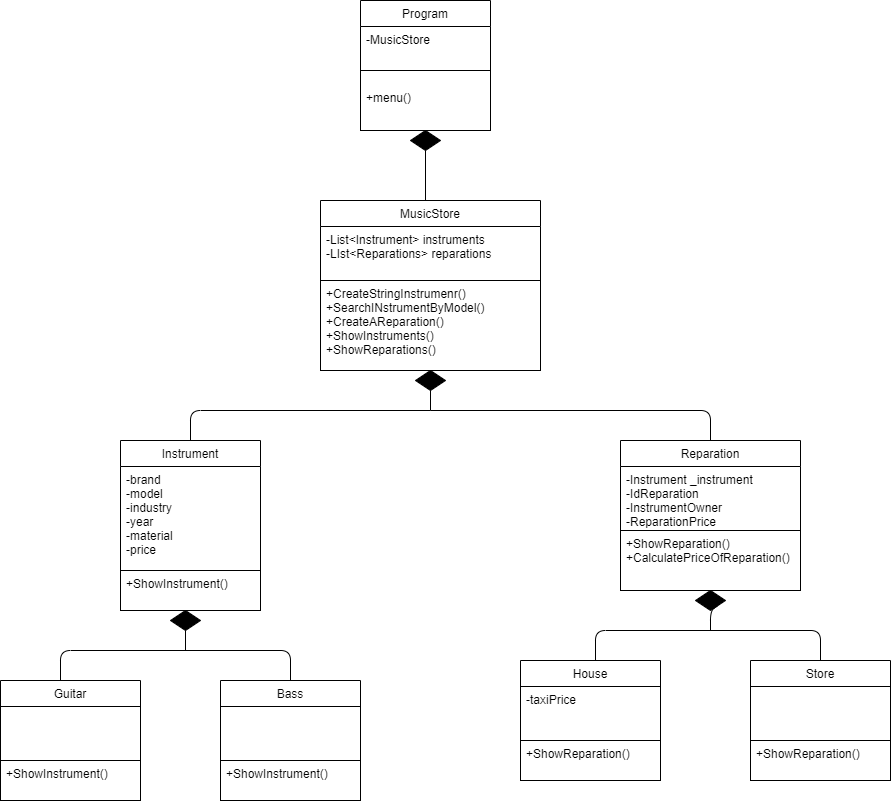

The diagram above was exported from draw.io. Its source (the exported page's mxGraphModel, read from the mxfile embedded in the PNG):
<mxGraphModel dx="-240532" dy="482" grid="1" gridSize="10" guides="1" tooltips="1" connect="1" arrows="1" fold="1" page="1" pageScale="1" pageWidth="850" pageHeight="1100" math="0" shadow="0">
  <root>
    <mxCell id="0" />
    <mxCell id="1" parent="0" />
    <mxCell id="hJebKSSVGmg-M-mGSaE0-1" value="Program" style="swimlane;fontStyle=0;childLayout=stackLayout;horizontal=1;startSize=26;fillColor=none;horizontalStack=0;resizeParent=1;resizeParentMax=0;resizeLast=0;collapsible=1;marginBottom=0;" parent="1" vertex="1">
      <mxGeometry x="241920" y="720" width="130" height="130" as="geometry" />
    </mxCell>
    <mxCell id="hJebKSSVGmg-M-mGSaE0-2" value="-MusicStore " style="text;strokeColor=none;fillColor=none;align=left;verticalAlign=top;spacingLeft=4;spacingRight=4;overflow=hidden;rotatable=0;points=[[0,0.5],[1,0.5]];portConstraint=eastwest;" parent="hJebKSSVGmg-M-mGSaE0-1" vertex="1">
      <mxGeometry y="26" width="130" height="44" as="geometry" />
    </mxCell>
    <mxCell id="hJebKSSVGmg-M-mGSaE0-3" value="&#10;+menu()" style="text;strokeColor=default;fillColor=none;align=left;verticalAlign=top;spacingLeft=4;spacingRight=4;overflow=hidden;rotatable=0;points=[[0,0.5],[1,0.5]];portConstraint=eastwest;" parent="hJebKSSVGmg-M-mGSaE0-1" vertex="1">
      <mxGeometry y="70" width="130" height="60" as="geometry" />
    </mxCell>
    <mxCell id="hJebKSSVGmg-M-mGSaE0-5" value="MusicStore" style="swimlane;fontStyle=0;childLayout=stackLayout;horizontal=1;startSize=26;fillColor=none;horizontalStack=0;resizeParent=1;resizeParentMax=0;resizeLast=0;collapsible=1;marginBottom=0;strokeColor=default;" parent="1" vertex="1">
      <mxGeometry x="241880" y="920" width="220" height="170" as="geometry" />
    </mxCell>
    <mxCell id="hJebKSSVGmg-M-mGSaE0-6" value="-List&lt;Instrument&gt; instruments&#10;-LIst&lt;Reparations&gt; reparations" style="text;strokeColor=none;fillColor=none;align=left;verticalAlign=top;spacingLeft=4;spacingRight=4;overflow=hidden;rotatable=0;points=[[0,0.5],[1,0.5]];portConstraint=eastwest;" parent="hJebKSSVGmg-M-mGSaE0-5" vertex="1">
      <mxGeometry y="26" width="220" height="54" as="geometry" />
    </mxCell>
    <mxCell id="hJebKSSVGmg-M-mGSaE0-7" value="+CreateStringInstrumenr()&#10;+SearchINstrumentByModel()&#10;+CreateAReparation()&#10;+ShowInstruments()&#10;+ShowReparations()" style="text;strokeColor=default;fillColor=none;align=left;verticalAlign=top;spacingLeft=4;spacingRight=4;overflow=hidden;rotatable=0;points=[[0,0.5],[1,0.5]];portConstraint=eastwest;" parent="hJebKSSVGmg-M-mGSaE0-5" vertex="1">
      <mxGeometry y="80" width="220" height="90" as="geometry" />
    </mxCell>
    <mxCell id="hJebKSSVGmg-M-mGSaE0-10" value="Instrument" style="swimlane;fontStyle=0;childLayout=stackLayout;horizontal=1;startSize=26;fillColor=none;horizontalStack=0;resizeParent=1;resizeParentMax=0;resizeLast=0;collapsible=1;marginBottom=0;strokeColor=default;" parent="1" vertex="1">
      <mxGeometry x="241680" y="1160" width="140" height="170" as="geometry" />
    </mxCell>
    <mxCell id="hJebKSSVGmg-M-mGSaE0-11" value="-brand&#10;-model&#10;-industry&#10;-year&#10;-material&#10;-price" style="text;strokeColor=none;fillColor=none;align=left;verticalAlign=top;spacingLeft=4;spacingRight=4;overflow=hidden;rotatable=0;points=[[0,0.5],[1,0.5]];portConstraint=eastwest;" parent="hJebKSSVGmg-M-mGSaE0-10" vertex="1">
      <mxGeometry y="26" width="140" height="104" as="geometry" />
    </mxCell>
    <mxCell id="hJebKSSVGmg-M-mGSaE0-12" value="+ShowInstrument()" style="text;strokeColor=default;fillColor=none;align=left;verticalAlign=top;spacingLeft=4;spacingRight=4;overflow=hidden;rotatable=0;points=[[0,0.5],[1,0.5]];portConstraint=eastwest;" parent="hJebKSSVGmg-M-mGSaE0-10" vertex="1">
      <mxGeometry y="130" width="140" height="40" as="geometry" />
    </mxCell>
    <mxCell id="hJebKSSVGmg-M-mGSaE0-14" value="Reparation" style="swimlane;fontStyle=0;childLayout=stackLayout;horizontal=1;startSize=26;fillColor=none;horizontalStack=0;resizeParent=1;resizeParentMax=0;resizeLast=0;collapsible=1;marginBottom=0;strokeColor=default;" parent="1" vertex="1">
      <mxGeometry x="242180" y="1160" width="180" height="150" as="geometry" />
    </mxCell>
    <mxCell id="hJebKSSVGmg-M-mGSaE0-15" value="-Instrument _instrument&#10;-IdReparation&#10;-InstrumentOwner&#10;-ReparationPrice&#10;" style="text;strokeColor=none;fillColor=none;align=left;verticalAlign=top;spacingLeft=4;spacingRight=4;overflow=hidden;rotatable=0;points=[[0,0.5],[1,0.5]];portConstraint=eastwest;" parent="hJebKSSVGmg-M-mGSaE0-14" vertex="1">
      <mxGeometry y="26" width="180" height="64" as="geometry" />
    </mxCell>
    <mxCell id="hJebKSSVGmg-M-mGSaE0-16" value="+ShowReparation()&#10;+CalculatePriceOfReparation()" style="text;strokeColor=default;fillColor=none;align=left;verticalAlign=top;spacingLeft=4;spacingRight=4;overflow=hidden;rotatable=0;points=[[0,0.5],[1,0.5]];portConstraint=eastwest;" parent="hJebKSSVGmg-M-mGSaE0-14" vertex="1">
      <mxGeometry y="90" width="180" height="60" as="geometry" />
    </mxCell>
    <mxCell id="hJebKSSVGmg-M-mGSaE0-19" value="" style="rhombus;whiteSpace=wrap;html=1;strokeColor=default;fillColor=#000000;" parent="1" vertex="1">
      <mxGeometry x="241975" y="1090" width="30" height="20" as="geometry" />
    </mxCell>
    <mxCell id="hJebKSSVGmg-M-mGSaE0-20" value="" style="endArrow=none;html=1;exitX=0.5;exitY=0;exitDx=0;exitDy=0;" parent="1" source="hJebKSSVGmg-M-mGSaE0-10" edge="1">
      <mxGeometry width="50" height="50" relative="1" as="geometry">
        <mxPoint x="241920" y="1190" as="sourcePoint" />
        <mxPoint x="241990" y="1130" as="targetPoint" />
        <Array as="points">
          <mxPoint x="241750" y="1130" />
        </Array>
      </mxGeometry>
    </mxCell>
    <mxCell id="hJebKSSVGmg-M-mGSaE0-21" value="" style="endArrow=none;html=1;exitX=0.5;exitY=0;exitDx=0;exitDy=0;" parent="1" source="hJebKSSVGmg-M-mGSaE0-14" edge="1">
      <mxGeometry width="50" height="50" relative="1" as="geometry">
        <mxPoint x="242000" y="1160" as="sourcePoint" />
        <mxPoint x="241990" y="1130" as="targetPoint" />
        <Array as="points">
          <mxPoint x="242270" y="1130" />
        </Array>
      </mxGeometry>
    </mxCell>
    <mxCell id="hJebKSSVGmg-M-mGSaE0-22" value="" style="endArrow=none;html=1;entryX=0.5;entryY=1;entryDx=0;entryDy=0;" parent="1" target="hJebKSSVGmg-M-mGSaE0-19" edge="1">
      <mxGeometry width="50" height="50" relative="1" as="geometry">
        <mxPoint x="241990" y="1130" as="sourcePoint" />
        <mxPoint x="242040" y="1110" as="targetPoint" />
      </mxGeometry>
    </mxCell>
    <mxCell id="hJebKSSVGmg-M-mGSaE0-23" value="" style="rhombus;whiteSpace=wrap;html=1;strokeColor=default;fillColor=#000000;" parent="1" vertex="1">
      <mxGeometry x="241970" y="850" width="30" height="20" as="geometry" />
    </mxCell>
    <mxCell id="hJebKSSVGmg-M-mGSaE0-24" value="" style="endArrow=none;html=1;entryX=0.5;entryY=1;entryDx=0;entryDy=0;" parent="1" target="hJebKSSVGmg-M-mGSaE0-23" edge="1">
      <mxGeometry width="50" height="50" relative="1" as="geometry">
        <mxPoint x="241985" y="920" as="sourcePoint" />
        <mxPoint x="242000" y="1120" as="targetPoint" />
      </mxGeometry>
    </mxCell>
    <mxCell id="hJebKSSVGmg-M-mGSaE0-25" value="Guitar" style="swimlane;fontStyle=0;childLayout=stackLayout;horizontal=1;startSize=26;fillColor=none;horizontalStack=0;resizeParent=1;resizeParentMax=0;resizeLast=0;collapsible=1;marginBottom=0;strokeColor=default;" parent="1" vertex="1">
      <mxGeometry x="241560" y="1400" width="140" height="120" as="geometry" />
    </mxCell>
    <mxCell id="hJebKSSVGmg-M-mGSaE0-26" value="" style="text;strokeColor=default;fillColor=none;align=left;verticalAlign=top;spacingLeft=4;spacingRight=4;overflow=hidden;rotatable=0;points=[[0,0.5],[1,0.5]];portConstraint=eastwest;" parent="hJebKSSVGmg-M-mGSaE0-25" vertex="1">
      <mxGeometry y="26" width="140" height="54" as="geometry" />
    </mxCell>
    <mxCell id="hJebKSSVGmg-M-mGSaE0-27" value="+ShowInstrument()" style="text;strokeColor=default;fillColor=none;align=left;verticalAlign=top;spacingLeft=4;spacingRight=4;overflow=hidden;rotatable=0;points=[[0,0.5],[1,0.5]];portConstraint=eastwest;" parent="hJebKSSVGmg-M-mGSaE0-25" vertex="1">
      <mxGeometry y="80" width="140" height="40" as="geometry" />
    </mxCell>
    <mxCell id="hJebKSSVGmg-M-mGSaE0-32" value="Bass" style="swimlane;fontStyle=0;childLayout=stackLayout;horizontal=1;startSize=26;fillColor=none;horizontalStack=0;resizeParent=1;resizeParentMax=0;resizeLast=0;collapsible=1;marginBottom=0;strokeColor=default;" parent="1" vertex="1">
      <mxGeometry x="241780" y="1400" width="140" height="120" as="geometry" />
    </mxCell>
    <mxCell id="hJebKSSVGmg-M-mGSaE0-33" value="" style="text;strokeColor=default;fillColor=none;align=left;verticalAlign=top;spacingLeft=4;spacingRight=4;overflow=hidden;rotatable=0;points=[[0,0.5],[1,0.5]];portConstraint=eastwest;" parent="hJebKSSVGmg-M-mGSaE0-32" vertex="1">
      <mxGeometry y="26" width="140" height="54" as="geometry" />
    </mxCell>
    <mxCell id="hJebKSSVGmg-M-mGSaE0-34" value="+ShowInstrument()" style="text;strokeColor=default;fillColor=none;align=left;verticalAlign=top;spacingLeft=4;spacingRight=4;overflow=hidden;rotatable=0;points=[[0,0.5],[1,0.5]];portConstraint=eastwest;" parent="hJebKSSVGmg-M-mGSaE0-32" vertex="1">
      <mxGeometry y="80" width="140" height="40" as="geometry" />
    </mxCell>
    <mxCell id="hJebKSSVGmg-M-mGSaE0-35" value="" style="endArrow=none;html=1;exitX=0.5;exitY=0;exitDx=0;exitDy=0;" parent="1" edge="1">
      <mxGeometry width="50" height="50" relative="1" as="geometry">
        <mxPoint x="241620" y="1400" as="sourcePoint" />
        <mxPoint x="241750" y="1370" as="targetPoint" />
        <Array as="points">
          <mxPoint x="241620" y="1370" />
        </Array>
      </mxGeometry>
    </mxCell>
    <mxCell id="hJebKSSVGmg-M-mGSaE0-36" value="" style="endArrow=none;html=1;exitX=0.5;exitY=0;exitDx=0;exitDy=0;" parent="1" edge="1">
      <mxGeometry width="50" height="50" relative="1" as="geometry">
        <mxPoint x="241850" y="1400" as="sourcePoint" />
        <mxPoint x="241740" y="1370" as="targetPoint" />
        <Array as="points">
          <mxPoint x="241850" y="1370" />
        </Array>
      </mxGeometry>
    </mxCell>
    <mxCell id="hJebKSSVGmg-M-mGSaE0-37" value="" style="rhombus;whiteSpace=wrap;html=1;strokeColor=default;fillColor=#000000;" parent="1" vertex="1">
      <mxGeometry x="241730" y="1330" width="30" height="20" as="geometry" />
    </mxCell>
    <mxCell id="hJebKSSVGmg-M-mGSaE0-38" value="" style="endArrow=none;html=1;exitX=0.5;exitY=1;exitDx=0;exitDy=0;" parent="1" source="hJebKSSVGmg-M-mGSaE0-37" edge="1">
      <mxGeometry width="50" height="50" relative="1" as="geometry">
        <mxPoint x="242000" y="1140" as="sourcePoint" />
        <mxPoint x="241745" y="1370" as="targetPoint" />
      </mxGeometry>
    </mxCell>
    <mxCell id="hJebKSSVGmg-M-mGSaE0-39" value="" style="rhombus;whiteSpace=wrap;html=1;strokeColor=default;fillColor=#000000;" parent="1" vertex="1">
      <mxGeometry x="242255" y="1310" width="30" height="20" as="geometry" />
    </mxCell>
    <mxCell id="hJebKSSVGmg-M-mGSaE0-40" value="" style="endArrow=none;html=1;exitX=1;exitY=1;exitDx=0;exitDy=0;" parent="1" source="hJebKSSVGmg-M-mGSaE0-39" edge="1">
      <mxGeometry width="50" height="50" relative="1" as="geometry">
        <mxPoint x="241755" y="1360" as="sourcePoint" />
        <mxPoint x="242270" y="1350" as="targetPoint" />
        <Array as="points">
          <mxPoint x="242270" y="1330" />
        </Array>
      </mxGeometry>
    </mxCell>
    <mxCell id="hJebKSSVGmg-M-mGSaE0-41" value="" style="endArrow=none;html=1;exitX=0.5;exitY=0;exitDx=0;exitDy=0;" parent="1" edge="1">
      <mxGeometry width="50" height="50" relative="1" as="geometry">
        <mxPoint x="242380" y="1380" as="sourcePoint" />
        <mxPoint x="242270" y="1350" as="targetPoint" />
        <Array as="points">
          <mxPoint x="242380" y="1350" />
        </Array>
      </mxGeometry>
    </mxCell>
    <mxCell id="hJebKSSVGmg-M-mGSaE0-42" value="" style="endArrow=none;html=1;exitX=0.5;exitY=0;exitDx=0;exitDy=0;" parent="1" edge="1">
      <mxGeometry width="50" height="50" relative="1" as="geometry">
        <mxPoint x="242155" y="1380" as="sourcePoint" />
        <mxPoint x="242285" y="1350" as="targetPoint" />
        <Array as="points">
          <mxPoint x="242155" y="1350" />
        </Array>
      </mxGeometry>
    </mxCell>
    <mxCell id="hJebKSSVGmg-M-mGSaE0-43" value="House" style="swimlane;fontStyle=0;childLayout=stackLayout;horizontal=1;startSize=26;fillColor=none;horizontalStack=0;resizeParent=1;resizeParentMax=0;resizeLast=0;collapsible=1;marginBottom=0;strokeColor=default;" parent="1" vertex="1">
      <mxGeometry x="242080" y="1380" width="140" height="120" as="geometry" />
    </mxCell>
    <mxCell id="hJebKSSVGmg-M-mGSaE0-44" value="-taxiPrice" style="text;strokeColor=default;fillColor=none;align=left;verticalAlign=top;spacingLeft=4;spacingRight=4;overflow=hidden;rotatable=0;points=[[0,0.5],[1,0.5]];portConstraint=eastwest;" parent="hJebKSSVGmg-M-mGSaE0-43" vertex="1">
      <mxGeometry y="26" width="140" height="54" as="geometry" />
    </mxCell>
    <mxCell id="hJebKSSVGmg-M-mGSaE0-45" value="+ShowReparation()" style="text;strokeColor=default;fillColor=none;align=left;verticalAlign=top;spacingLeft=4;spacingRight=4;overflow=hidden;rotatable=0;points=[[0,0.5],[1,0.5]];portConstraint=eastwest;" parent="hJebKSSVGmg-M-mGSaE0-43" vertex="1">
      <mxGeometry y="80" width="140" height="40" as="geometry" />
    </mxCell>
    <mxCell id="hJebKSSVGmg-M-mGSaE0-46" value="Store" style="swimlane;fontStyle=0;childLayout=stackLayout;horizontal=1;startSize=26;fillColor=none;horizontalStack=0;resizeParent=1;resizeParentMax=0;resizeLast=0;collapsible=1;marginBottom=0;strokeColor=default;" parent="1" vertex="1">
      <mxGeometry x="242310" y="1380" width="140" height="120" as="geometry" />
    </mxCell>
    <mxCell id="hJebKSSVGmg-M-mGSaE0-47" value="" style="text;strokeColor=default;fillColor=none;align=left;verticalAlign=top;spacingLeft=4;spacingRight=4;overflow=hidden;rotatable=0;points=[[0,0.5],[1,0.5]];portConstraint=eastwest;" parent="hJebKSSVGmg-M-mGSaE0-46" vertex="1">
      <mxGeometry y="26" width="140" height="54" as="geometry" />
    </mxCell>
    <mxCell id="hJebKSSVGmg-M-mGSaE0-48" value="+ShowReparation()" style="text;strokeColor=default;fillColor=none;align=left;verticalAlign=top;spacingLeft=4;spacingRight=4;overflow=hidden;rotatable=0;points=[[0,0.5],[1,0.5]];portConstraint=eastwest;" parent="hJebKSSVGmg-M-mGSaE0-46" vertex="1">
      <mxGeometry y="80" width="140" height="40" as="geometry" />
    </mxCell>
  </root>
</mxGraphModel>